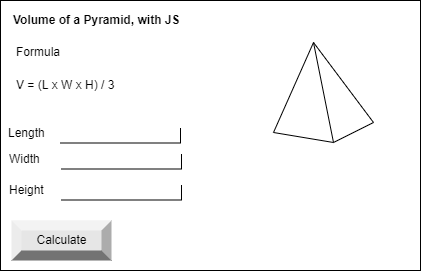

The diagram above was exported from draw.io. Its source (the exported page's mxGraphModel, read from the mxfile embedded in the PNG):
<mxGraphModel dx="556" dy="410" grid="1" gridSize="10" guides="1" tooltips="1" connect="1" arrows="1" fold="1" page="1" pageScale="1" pageWidth="827" pageHeight="1169" math="0" shadow="0">
  <root>
    <mxCell id="0" />
    <mxCell id="1" parent="0" />
    <mxCell id="2" value="" style="verticalLabelPosition=bottom;verticalAlign=top;html=1;shape=mxgraph.basic.rect;fillColor2=none;strokeWidth=1;size=20;indent=5;" vertex="1" parent="1">
      <mxGeometry x="40" y="80" width="420" height="270" as="geometry" />
    </mxCell>
    <mxCell id="3" value="" style="shape=partialRectangle;whiteSpace=wrap;html=1;top=0;left=0;fillColor=none;" vertex="1" parent="1">
      <mxGeometry x="100" y="207.5" width="120" height="15" as="geometry" />
    </mxCell>
    <mxCell id="4" value="Length" style="text;html=1;align=left;verticalAlign=middle;resizable=0;points=[];autosize=1;strokeColor=none;fillColor=none;" vertex="1" parent="1">
      <mxGeometry x="46" y="202.5" width="50" height="20" as="geometry" />
    </mxCell>
    <mxCell id="5" value="" style="shape=partialRectangle;whiteSpace=wrap;html=1;top=0;left=0;fillColor=none;" vertex="1" parent="1">
      <mxGeometry x="101" y="233.5" width="120" height="15" as="geometry" />
    </mxCell>
    <mxCell id="6" value="Width" style="text;html=1;align=left;verticalAlign=middle;resizable=0;points=[];autosize=1;strokeColor=none;fillColor=none;" vertex="1" parent="1">
      <mxGeometry x="47" y="228.5" width="50" height="20" as="geometry" />
    </mxCell>
    <mxCell id="7" value="" style="shape=partialRectangle;whiteSpace=wrap;html=1;top=0;left=0;fillColor=none;" vertex="1" parent="1">
      <mxGeometry x="101" y="264.5" width="120" height="15" as="geometry" />
    </mxCell>
    <mxCell id="8" value="Height" style="text;html=1;align=left;verticalAlign=middle;resizable=0;points=[];autosize=1;strokeColor=none;fillColor=none;" vertex="1" parent="1">
      <mxGeometry x="47" y="259.5" width="50" height="20" as="geometry" />
    </mxCell>
    <mxCell id="12" value="&lt;b&gt;Volume of a Pyramid, with JS&lt;/b&gt;" style="text;html=1;align=left;verticalAlign=middle;resizable=0;points=[];autosize=1;strokeColor=none;fillColor=none;" vertex="1" parent="1">
      <mxGeometry x="51" y="90" width="180" height="20" as="geometry" />
    </mxCell>
    <mxCell id="13" value="Formula" style="text;html=1;align=left;verticalAlign=middle;resizable=0;points=[];autosize=1;strokeColor=none;fillColor=none;" vertex="1" parent="1">
      <mxGeometry x="54" y="122" width="60" height="20" as="geometry" />
    </mxCell>
    <mxCell id="14" value="V = (L x W x H) / 3" style="text;html=1;align=left;verticalAlign=middle;resizable=0;points=[];autosize=1;strokeColor=none;fillColor=none;" vertex="1" parent="1">
      <mxGeometry x="54" y="155" width="110" height="20" as="geometry" />
    </mxCell>
    <mxCell id="15" value="Calculate" style="labelPosition=center;verticalLabelPosition=middle;align=center;html=1;shape=mxgraph.basic.shaded_button;dx=10;fillColor=#E6E6E6;strokeColor=none;" vertex="1" parent="1">
      <mxGeometry x="51" y="300" width="100" height="40" as="geometry" />
    </mxCell>
    <mxCell id="16" value="" style="verticalLabelPosition=bottom;verticalAlign=top;html=1;shape=mxgraph.basic.pyramid;dx1=0.4;dx2=0.6;dy1=0.9;dy2=0.8;" vertex="1" parent="1">
      <mxGeometry x="313" y="122" width="100" height="100" as="geometry" />
    </mxCell>
  </root>
</mxGraphModel>